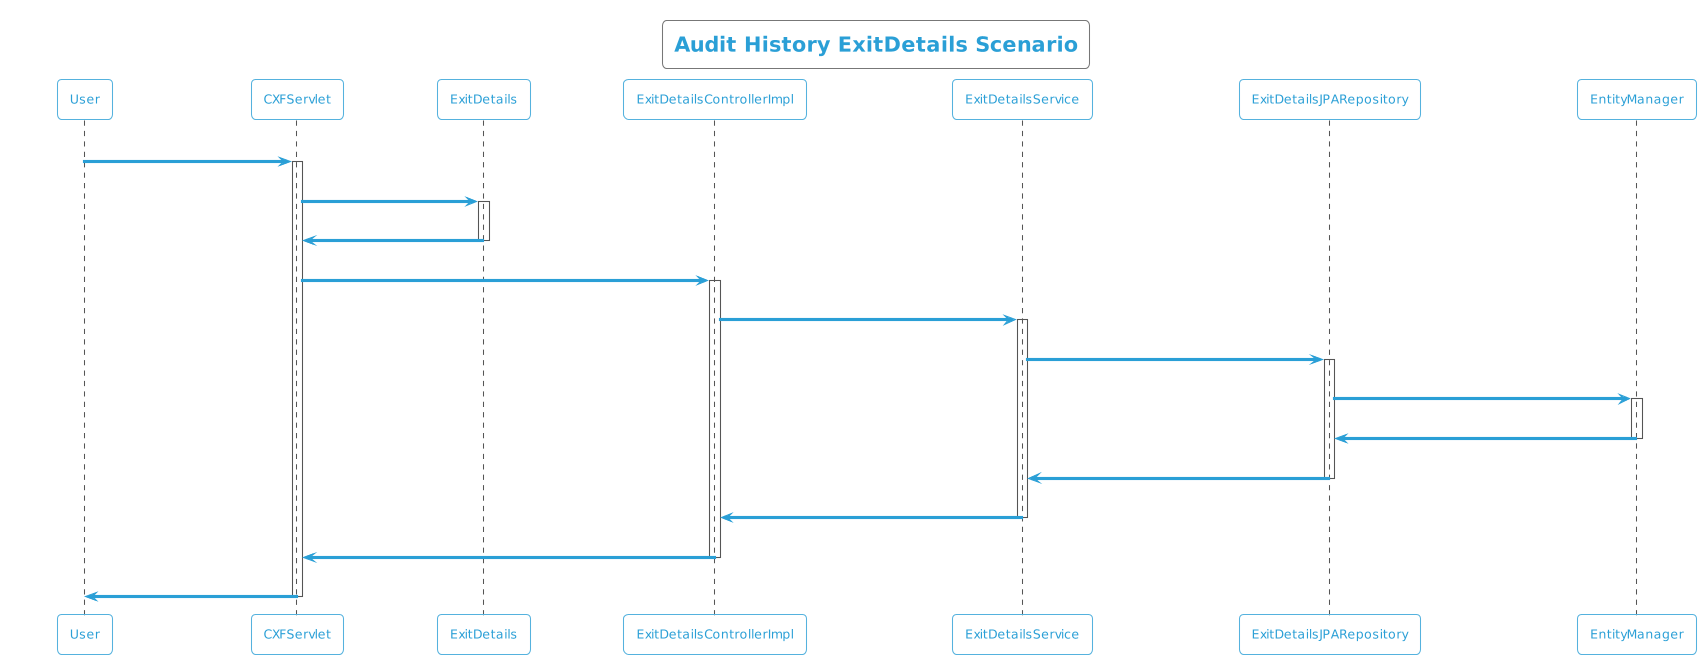

The diagram above was rendered by PlantUML. Its source (embedded in the PNG):
@startuml
!theme cyborg-outline
title Audit History ExitDetails Scenario
participant User
User -> CXFServlet: GET, ExitDetails
activate CXFServlet
CXFServlet -> ExitDetails: << auditHistory >>
activate ExitDetails
ExitDetails -> CXFServlet: << instance >>
deactivate ExitDetails
CXFServlet -> ExitDetailsControllerImpl: auditHistory(:ExitDetails)
activate ExitDetailsControllerImpl
ExitDetailsControllerImpl -> ExitDetailsService: auditHistory(:ExitDetails)
activate ExitDetailsService
ExitDetailsService -> ExitDetailsJPARepository: auditHistory(:ExitDetails)
activate ExitDetailsJPARepository
ExitDetailsJPARepository -> EntityManager: response(:int,Integer,Integer)
activate EntityManager
EntityManager -> ExitDetailsJPARepository: << persisted ExitDetailsAuditHistory >>
deactivate EntityManager
ExitDetailsJPARepository -> ExitDetailsService: << persisted ExitDetailsAuditHistory >>
deactivate ExitDetailsJPARepository
ExitDetailsService -> ExitDetailsControllerImpl: << persisted ExitDetailsAuditHistory >>
deactivate ExitDetailsService
ExitDetailsControllerImpl -> CXFServlet: << persisted ExitDetailsAuditHistory >>
deactivate ExitDetailsControllerImpl
CXFServlet -> User: marshalled ExitDetails XML
deactivate CXFServlet
@enduml